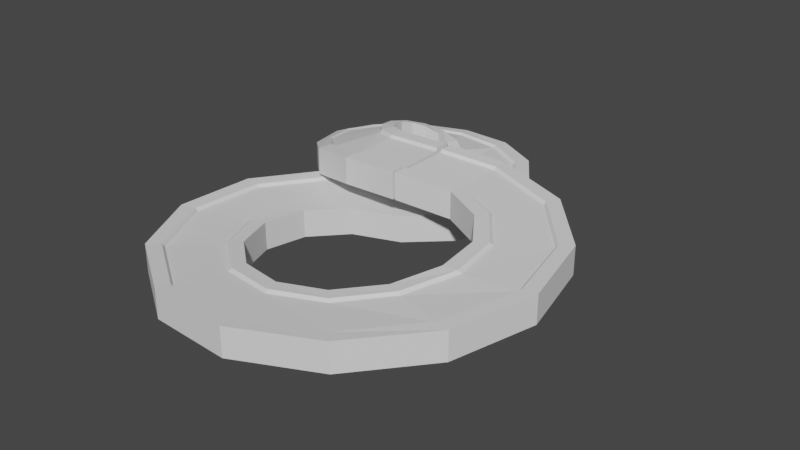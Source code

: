 # Source: untitled.blend  (saved by Blender 2.83.18; exported with 4.5.12 LTS)
import bpy
from mathutils import Matrix  # noqa: F401  (used for matrix-valued properties, if any)

bpy.ops.wm.read_factory_settings(use_empty=True)
scene = bpy.context.scene
scene.name = 'Scene'

# ---- collections
col_collection = bpy.data.collections.new('Collection'); scene.collection.children.link(col_collection)

# ---- world
world_world = bpy.data.worlds.new('World'); scene.world = world_world
world_world.use_nodes = True; world_world.node_tree.nodes.clear()
_N = world_world.node_tree.nodes; _L = world_world.node_tree.links
n0 = _N.new('ShaderNodeOutputWorld'); n0.name = 'World Output'; n0.location = (300, 300)
n1 = _N.new('ShaderNodeBackground'); n1.name = 'Background'; n1.location = (10, 300)
n1.inputs[0].default_value = (0.05088, 0.05088, 0.05088, 1.0)
_L.new(n1.outputs[0], n0.inputs[0])
n0.is_active_output = True
world_world.color = (0.05088, 0.05088, 0.05088)
world_world.use_sun_shadow = False
world_world.sun_shadow_jitter_overblur = 0.0

# ---- meshes
me_cube_001 = bpy.data.meshes.new('Cube.001')
me_cube_001.from_pydata([(2.0, -3.629, -0.6041), (2.0, -3.516, 0.2959), (2.0, -1.629, -0.6041), (2.0, -1.716, 0.2959), (4.0, -3.237, -0.8265), (4.0, -3.124, 0.07351), (4.0, -1.237, -0.8265), (4.0, -1.324, 0.07351), (2.0, -3.629, 0.3959), (2.0, -1.629, 0.3959), (4.0, -1.237, 0.1735), (4.0, -3.237, 0.1735), (2.0, -1.629, 0.3959), (2.0, -1.629, -0.6041), (4.0, -1.237, -0.8265), (4.0, -1.237, 0.1735), (2.0, -1.129, 0.3959), (2.0, -1.129, -0.6041), (4.0, -0.7366, -0.8265), (4.0, -0.7366, 0.1735), (4.0, -3.737, 0.1735), (4.0, -3.737, -0.8265), (2.0, -4.129, -0.6041), (2.0, -4.129, 0.3959), (5.722, -4.029, -0.9086), (5.774, -3.925, -0.01328), (6.639, -2.191, -0.9535), (6.599, -2.272, -0.05014), (6.639, -2.192, 0.04611), (5.722, -4.029, 0.09144), (6.639, -2.191, -0.9535), (6.639, -2.192, 0.04611), (6.868, -1.736, -0.9607), (6.868, -1.737, 0.03952), (5.493, -4.483, 0.09632), (5.493, -4.483, -0.9037), (6.839, -5.535, -0.9757), (6.931, -5.466, -0.07894), (8.469, -4.338, -0.9993), (8.398, -4.389, -0.09927), (8.469, -4.338, 0.0003672), (6.839, -5.535, 0.02428), (8.469, -4.338, -0.9993), (8.469, -4.338, 0.0003672), (8.876, -4.047, -1.0), (8.876, -4.047, 0.0), (6.432, -5.837, 0.02952), (6.432, -5.837, -0.9705), (7.101, -7.425, -0.9993), (7.213, -7.408, -0.09962), (9.081, -7.14, -1.0), (8.995, -7.152, -0.1), (9.081, -7.14, 0.0), (7.101, -7.425, 0.0006942), (9.081, -7.14, -1.0), (9.081, -7.14, 0.0), (9.576, -7.069, -1.0), (9.576, -7.069, 0.0), (6.606, -7.502, 0.00289), (6.606, -7.502, -0.9971), (6.451, -9.256, -1.107), (6.558, -9.293, -0.1927), (8.34, -9.912, -1.0), (8.258, -9.884, -0.1), (8.34, -9.912, 0.0), (6.451, -9.256, -0.1071), (8.34, -9.912, -1.0), (8.34, -9.912, 0.0), (8.813, -10.08, -1.0), (8.813, -10.08, 0.0), (5.979, -9.092, -0.1353), (5.979, -9.092, -1.135), (5.033, -10.59, -1.271), (5.111, -10.67, -0.357), (6.411, -12.04, -1.113), (6.351, -11.97, -0.2109), (6.411, -12.04, -0.0982), (5.033, -10.59, -0.2715), (6.411, -12.04, -1.113), (6.411, -12.04, -0.0982), (6.756, -12.4, -1.065), (6.756, -12.4, -0.05035), (4.688, -10.23, -0.2997), (4.688, -10.23, -1.3), (3.162, -11.12, -1.436), (3.194, -11.23, -0.5214), (3.723, -13.04, -1.277), (3.699, -12.96, -0.3752), (3.723, -13.04, -0.2625), (3.162, -11.12, -0.4358), (3.723, -13.04, -1.277), (3.723, -13.04, -0.2625), (3.863, -13.52, -1.229), (3.863, -13.52, -0.2147), (3.022, -10.64, -0.464), (3.022, -10.64, -1.464), (1.255, -10.74, -1.6), (1.234, -10.85, -0.6857), (0.8738, -12.7, -1.441), (0.8903, -12.61, -0.5396), (0.8738, -12.7, -0.4269), (1.255, -10.74, -0.6001), (0.8738, -12.7, -1.441), (0.8738, -12.7, -0.4269), (0.7784, -13.19, -1.394), (0.7784, -13.19, -0.379), (1.351, -10.24, -0.6283), (1.351, -10.24, -1.628), (-0.2631, -9.522, -1.764), (-0.3332, -9.61, -0.8497), (-1.502, -11.09, -1.606), (-1.448, -11.02, -0.7039), (-1.502, -11.09, -0.5912), (-0.2631, -9.522, -0.7638), (-1.502, -11.09, -1.606), (-1.502, -11.09, -0.5912), (-1.812, -11.48, -1.558), (-1.812, -11.48, -0.5434), (0.04663, -9.139, -0.7885), (0.04663, -9.137, -1.789), (-1.055, -7.778, -1.916), (-1.158, -7.825, -1.002), (-2.876, -8.571, -1.77), (-2.797, -8.535, -0.8682), (-2.876, -8.571, -0.7555), (-1.055, -7.783, -0.9146), (-2.876, -8.571, -1.77), (-2.876, -8.571, -0.7555), (-3.332, -8.778, -1.722), (-3.332, -8.778, -0.7077), (-0.6002, -7.598, -0.9348), (-0.6002, -7.591, -1.937), (-0.9453, -5.916, -2.052), (-1.058, -5.916, -1.135), (-2.943, -5.729, -1.931), (-2.856, -5.741, -1.036), (-2.943, -5.733, -0.9245), (-0.9453, -5.928, -1.047), (-2.943, -5.729, -1.931), (-2.943, -5.733, -0.9245), (-3.442, -5.689, -1.889), (-3.442, -5.692, -0.8827), (-0.4459, -5.976, -1.067), (-0.4459, -5.962, -2.072), (0.04285, -4.336, -2.187), (-0.05494, -4.296, -1.276), (-1.687, -3.238, -2.133), (-1.612, -3.299, -1.231), (-1.687, -3.251, -1.129), (0.04285, -4.358, -1.179), (-1.687, -3.238, -2.133), (-1.687, -3.251, -1.129), (-2.119, -2.961, -2.121), (-2.119, -2.972, -1.116), (0.4753, -4.625, -1.195), (0.4753, -4.6, -2.204), (1.689, -3.349, -2.355), (1.628, -3.285, -1.444), (0.6122, -1.637, -2.326), (0.659, -1.738, -1.431), (0.6122, -1.666, -1.316), (1.689, -3.383, -1.343), (0.6122, -1.637, -2.326), (0.6122, -1.666, -1.316), (0.343, -1.208, -2.298), (0.343, -1.235, -1.288), (1.958, -3.806, -1.342), (1.958, -3.772, -2.355), (2.925, -2.195, -2.364), (2.827, -2.172, -1.452), (1.192, -1.214, -2.345), (1.267, -1.29, -1.441), (1.192, -1.247, -1.333), (2.925, -2.226, -1.353), (1.192, -1.219, -2.233), (1.192, -1.249, -1.222), (0.7587, -0.958, -2.189), (0.7587, -0.9847, -1.179), (3.359, -2.465, -1.357), (3.359, -2.436, -2.368), (3.501, -0.6164, -2.367), (3.388, -0.6447, -1.455), (1.502, -0.5632, -2.279), (1.589, -0.5979, -1.389), (1.502, -0.5951, -1.267), (3.501, -0.6464, -1.356), (1.502, -0.5706, -2.105), (1.502, -0.5976, -1.096), (1.003, -0.5403, -2.047), (1.003, -0.564, -1.038), (4.0, -0.6426, -1.365), (4.0, -0.6151, -2.375), (3.285, 1.076, -2.378), (3.182, 0.9975, -1.467), (1.473, 0.1731, -2.177), (1.552, 0.1845, -1.299), (1.473, 0.1458, -1.167), (3.285, 1.049, -1.369), (1.473, 0.1648, -1.954), (1.473, 0.1439, -0.9465), (1.021, -0.04455, -1.883), (1.021, -0.0628, -0.8759), (3.738, 1.288, -1.379), (3.738, 1.312, -2.387), (2.327, 2.504, -2.396), (2.258, 2.388, -1.486), (1.111, 0.8295, -2.046), (1.164, 0.8811, -1.18), (1.111, 0.809, -1.038), (2.327, 2.483, -1.391), (1.111, 0.8218, -1.787), (1.111, 0.8082, -0.7824), (0.8075, 0.4164, -1.705), (0.8075, 0.4047, -0.7007), (2.631, 2.909, -1.401), (2.631, 2.927, -2.408), (0.8429, 3.334, -2.373), (0.8234, 3.202, -1.462), (0.4982, 1.254, -1.891), (0.5132, 1.33, -1.034), (0.4982, 1.24, -0.8862), (0.8429, 3.319, -1.383), (0.4982, 1.248, -1.61), (0.4982, 1.241, -0.6074), (0.412, 0.7362, -1.52), (0.412, 0.7306, -0.5183), (0.9291, 3.839, -1.423), (0.9291, 3.852, -2.425), (-0.8315, 3.375, -2.299), (-0.7973, 3.252, -1.386), (-0.2276, 1.35, -1.718), (-0.2538, 1.429, -0.8675), (-0.2276, 1.342, -0.7154), (-0.8315, 3.365, -1.321), (-0.2276, 1.345, -1.427), (-0.2276, 1.343, -0.4262), (-0.07658, 0.8409, -1.335), (-0.07658, 0.8405, -0.3344), (-0.9825, 3.866, -1.408), (-0.9825, 3.873, -2.396), (-2.318, 2.625, -2.174), (-2.238, 2.534, -1.227), (-0.9019, 1.095, -1.533), (-0.9634, 1.157, -0.6858), (-0.9019, 1.091, -0.5319), (-2.318, 2.619, -1.174), (-0.9019, 1.092, -1.244), (-0.9019, 1.092, -0.2442), (-0.5479, 0.7064, -1.154), (-0.5479, 0.7064, -0.154), (-2.672, 2.991, -1.309), (-2.672, 2.995, -2.309), (-3.281, 1.262, -1.937), (-3.173, 1.22, -0.9819), (-1.372, 0.5486, -1.336), (-1.455, 0.5796, -0.4448), (-1.372, 0.5486, -0.3357), (-3.281, 1.258, -0.9384), (-1.372, 0.5469, -1.069), (-1.372, 0.5469, -0.06886), (-0.8953, 0.3637, -0.9858), (-0.8953, 0.3637, 0.01422), (-3.758, 1.423, -1.113), (-3.758, 1.426, -2.112), (-3.502, -0.4024, -1.66), (-3.391, -0.3893, -0.7013), (-1.533, -0.1647, -1.066), (-1.618, -0.1739, -0.1752), (-1.533, -0.1647, -0.06645), (-3.502, -0.4044, -0.6622), (-1.533, -0.1651, -0.909), (-1.533, -0.1651, 0.09104), (-1.041, -0.1091, -0.8377), (-1.041, -0.1091, 0.1623), (-3.994, -0.4756, -0.8597), (-3.994, -0.4736, -1.858), (-2.932, -2.0, -1.367), (-2.842, -1.937, -0.4091), (-1.347, -0.8837, -0.8364), (-1.416, -0.9321, 0.05686), (-1.347, -0.8837, 0.1636), (-2.932, -2.001, -0.3688), (-1.347, -0.8837, -0.7728), (-1.347, -0.8837, 0.2272), (-0.9505, -0.6054, -0.7179), (-0.9505, -0.6054, 0.2821), (-3.328, -2.289, -0.5706), (-3.328, -2.287, -1.569), (-1.699, -3.214, -0.9056), (-1.652, -3.114, 0.01116), (-0.8565, -1.455, -0.6702), (-0.8931, -1.531, 0.226), (-0.8565, -1.455, 0.3298), (-1.699, -3.214, 0.1025), (-0.8565, -1.455, -0.6669), (-0.8565, -1.455, 0.3331), (-0.6457, -1.015, -0.6349), (-0.6457, -1.015, 0.3651), (-1.91, -3.653, 0.04315), (-1.91, -3.653, -0.9569), (-0.0827, -3.753, -0.5952), (-0.08778, -3.64, 0.3048), (-0.1726, -1.746, -0.5984), (-0.1687, -1.833, 0.3017), (-0.1726, -1.746, 0.4018), (-0.0827, -3.753, 0.4048), (-0.1726, -1.746, -0.5984), (-0.1726, -1.746, 0.4018), (-0.195, -1.249, -0.5975), (-0.195, -1.249, 0.4025), (-0.06022, -4.25, 0.4039), (-0.06022, -4.25, -0.5961), (1.915, -3.663, -0.5952), (1.825, -1.656, -0.5984), (1.829, -1.743, 0.3017), (1.91, -3.55, 0.3049), (1.915, -3.663, 0.4048), (1.825, -1.656, 0.4018), (1.825, -1.656, 0.4018), (1.825, -1.656, -0.5984), (1.803, -1.159, 0.4025), (1.803, -1.159, -0.5975), (1.938, -4.16, 0.404), (1.938, -4.16, -0.596)], [], [(9, 3, 7, 10), (11, 5, 1, 8), (2, 6, 4, 0), (7, 3, 1, 5), (14, 10, 28, 30), (6, 2, 13, 14), (18, 19, 33, 32), (9, 10, 15, 12), (2, 9, 12, 13), (6, 15, 31, 26), (17, 16, 19, 18), (13, 12, 16, 17), (12, 15, 19, 16), (14, 13, 17, 18), (21, 20, 23, 22), (11, 8, 23, 20), (8, 0, 22, 23), (0, 4, 21, 22), (20, 21, 35, 34), (12, 2, 0, 8, 1, 3, 9, 13), (28, 27, 39, 40), (33, 31, 43, 45), (30, 32, 44, 42), (27, 25, 37, 39), (10, 6, 26, 28), (10, 7, 27, 28), (4, 6, 26, 24), (5, 11, 29, 25), (14, 18, 32, 30), (7, 5, 25, 27), (6, 14, 30, 26), (11, 20, 34, 29), (19, 15, 31, 33), (15, 10, 28, 31), (21, 4, 24, 35), (47, 36, 48, 59), (41, 46, 58, 53), (37, 41, 53, 49), (46, 47, 59, 58), (34, 35, 47, 46), (25, 29, 41, 37), (29, 34, 46, 41), (35, 24, 36, 47), (26, 30, 42, 38), (28, 26, 38, 40), (26, 31, 43, 38), (31, 28, 40, 43), (24, 26, 38, 36), (30, 28, 40, 42), (32, 33, 45, 44), (48, 50, 62, 60), (55, 52, 64, 67), (50, 55, 67, 62), (52, 50, 62, 64), (38, 42, 54, 50), (40, 38, 50, 52), (38, 43, 55, 50), (43, 40, 52, 55), (36, 38, 50, 48), (42, 40, 52, 54), (44, 45, 57, 56), (39, 37, 49, 51), (42, 44, 56, 54), (45, 43, 55, 57), (40, 39, 51, 52), (70, 71, 83, 82), (64, 63, 75, 76), (69, 67, 79, 81), (66, 68, 80, 78), (54, 52, 64, 66), (56, 57, 69, 68), (51, 49, 61, 63), (54, 56, 68, 66), (57, 55, 67, 69), (52, 51, 63, 64), (58, 59, 71, 70), (49, 53, 65, 61), (53, 58, 70, 65), (59, 48, 60, 71), (50, 54, 66, 62), (74, 78, 90, 86), (83, 72, 84, 95), (77, 82, 94, 89), (73, 77, 89, 85), (61, 65, 77, 73), (65, 70, 82, 77), (71, 60, 72, 83), (62, 66, 78, 74), (64, 62, 74, 76), (62, 67, 79, 74), (67, 64, 76, 79), (60, 62, 74, 72), (66, 64, 76, 78), (68, 69, 81, 80), (63, 61, 73, 75), (90, 88, 100, 102), (84, 86, 98, 96), (91, 88, 100, 103), (86, 91, 103, 98), (76, 74, 86, 88), (74, 79, 91, 86), (79, 76, 88, 91), (72, 74, 86, 84), (78, 76, 88, 90), (80, 81, 93, 92), (75, 73, 85, 87), (78, 80, 92, 90), (81, 79, 91, 93), (76, 75, 87, 88), (82, 83, 95, 94), (97, 101, 113, 109), (106, 107, 119, 118), (100, 99, 111, 112), (105, 103, 115, 117), (92, 93, 105, 104), (87, 85, 97, 99), (90, 92, 104, 102), (93, 91, 103, 105), (88, 87, 99, 100), (94, 95, 107, 106), (85, 89, 101, 97), (89, 94, 106, 101), (95, 84, 96, 107), (86, 90, 102, 98), (88, 86, 98, 100), (112, 110, 122, 124), (110, 114, 126, 122), (119, 108, 120, 131), (113, 118, 130, 125), (101, 106, 118, 113), (107, 96, 108, 119), (98, 102, 114, 110), (100, 98, 110, 112), (98, 103, 115, 110), (103, 100, 112, 115), (96, 98, 110, 108), (102, 100, 112, 114), (104, 105, 117, 116), (99, 97, 109, 111), (102, 104, 116, 114), (128, 129, 141, 140), (126, 124, 136, 138), (120, 122, 134, 132), (127, 124, 136, 139), (110, 115, 127, 122), (115, 112, 124, 127), (108, 110, 122, 120), (114, 112, 124, 126), (116, 117, 129, 128), (111, 109, 121, 123), (114, 116, 128, 126), (117, 115, 127, 129), (112, 111, 123, 124), (118, 119, 131, 130), (109, 113, 125, 121), (133, 137, 149, 145), (142, 143, 155, 154), (136, 135, 147, 148), (141, 139, 151, 153), (123, 121, 133, 135), (126, 128, 140, 138), (129, 127, 139, 141), (124, 123, 135, 136), (130, 131, 143, 142), (121, 125, 137, 133), (125, 130, 142, 137), (131, 120, 132, 143), (122, 126, 138, 134), (124, 122, 134, 136), (122, 127, 139, 134), (146, 151, 163, 158), (148, 146, 158, 160), (146, 150, 162, 158), (155, 144, 156, 167), (137, 142, 154, 149), (143, 132, 144, 155), (134, 138, 150, 146), (136, 134, 146, 148), (134, 139, 151, 146), (139, 136, 148, 151), (132, 134, 146, 144), (138, 136, 148, 150), (140, 141, 153, 152), (135, 133, 145, 147), (138, 140, 152, 150), (156, 158, 170, 168), (165, 163, 175, 177), (160, 158, 162, 163), (160, 159, 171, 172), (151, 148, 160, 163), (144, 146, 158, 156), (150, 148, 160, 162), (152, 153, 165, 164), (147, 145, 157, 159), (150, 152, 164, 162), (153, 151, 163, 165), (148, 147, 159, 160), (154, 155, 167, 166), (145, 149, 161, 157), (149, 154, 166, 161), (177, 175, 187, 189), (171, 169, 181, 183), (179, 168, 180, 191), (158, 163, 175, 170), (157, 161, 173, 169), (166, 167, 179, 178), (159, 157, 169, 171), (164, 165, 177, 176), (162, 160, 172, 174), (161, 166, 178, 173), (162, 164, 176, 174), (167, 156, 168, 179), (180, 182, 194, 192), (185, 190, 202, 197), (184, 183, 195, 196), (170, 175, 187, 182), (178, 179, 191, 190), (176, 177, 189, 188), (174, 172, 184, 186), (172, 171, 183, 184), (173, 178, 190, 185), (168, 170, 182, 180), (174, 176, 188, 186), (169, 173, 185, 181), (197, 202, 214, 209), (196, 195, 207, 208), (198, 196, 208, 210), (186, 188, 200, 198), (181, 185, 197, 193), (191, 180, 192, 203), (183, 181, 193, 195), (189, 187, 199, 201), (182, 187, 199, 194), (190, 191, 203, 202), (188, 189, 201, 200), (186, 184, 196, 198), (208, 207, 219, 220), (210, 208, 220, 222), (212, 213, 225, 224), (192, 194, 206, 204), (198, 200, 212, 210), (193, 197, 209, 205), (203, 192, 204, 215), (195, 193, 205, 207), (201, 199, 211, 213), (194, 199, 211, 206), (202, 203, 215, 214), (200, 201, 213, 212), (220, 219, 231, 232), (222, 220, 232, 234), (224, 225, 237, 236), (209, 214, 226, 221), (204, 206, 218, 216), (210, 212, 224, 222), (205, 209, 221, 217), (215, 204, 216, 227), (207, 205, 217, 219), (213, 211, 223, 225), (206, 211, 223, 218), (214, 215, 227, 226), (234, 232, 244, 246), (236, 237, 249, 248), (238, 239, 251, 250), (221, 226, 238, 233), (216, 218, 230, 228), (222, 224, 236, 234), (217, 221, 233, 229), (227, 216, 228, 239), (219, 217, 229, 231), (225, 223, 235, 237), (218, 223, 235, 230), (226, 227, 239, 238), (246, 244, 256, 258), (248, 249, 261, 260), (250, 251, 263, 262), (232, 231, 243, 244), (233, 238, 250, 245), (228, 230, 242, 240), (234, 236, 248, 246), (229, 233, 245, 241), (239, 228, 240, 251), (231, 229, 241, 243), (237, 235, 247, 249), (230, 235, 247, 242), (260, 261, 273, 272), (262, 263, 275, 274), (254, 259, 271, 266), (244, 243, 255, 256), (245, 250, 262, 257), (240, 242, 254, 252), (246, 248, 260, 258), (241, 245, 257, 253), (251, 240, 252, 263), (243, 241, 253, 255), (249, 247, 259, 261), (242, 247, 259, 254), (272, 273, 285, 284), (274, 275, 287, 286), (266, 271, 283, 278), (258, 256, 268, 270), (256, 255, 267, 268), (257, 262, 274, 269), (252, 254, 266, 264), (258, 260, 272, 270), (253, 257, 269, 265), (263, 252, 264, 275), (255, 253, 265, 267), (261, 259, 271, 273), (284, 285, 297, 296), (286, 287, 299, 298), (278, 283, 295, 290), (270, 268, 280, 282), (268, 267, 279, 280), (269, 274, 286, 281), (264, 266, 278, 276), (270, 272, 284, 282), (265, 269, 281, 277), (275, 264, 276, 287), (267, 265, 277, 279), (273, 271, 283, 285), (298, 299, 311, 310), (290, 295, 307, 302), (297, 295, 307, 309), (282, 280, 292, 294), (280, 279, 291, 292), (281, 286, 298, 293), (276, 278, 290, 288), (282, 284, 296, 294), (277, 281, 293, 289), (287, 276, 288, 299), (279, 277, 289, 291), (285, 283, 295, 297), (302, 307, 318, 313), (309, 307, 318, 320), (303, 301, 315, 314), (296, 297, 309, 308), (294, 292, 304, 306), (292, 291, 303, 304), (293, 298, 310, 305), (288, 290, 302, 300), (294, 296, 308, 306), (289, 293, 305, 301), (299, 288, 300, 311), (291, 289, 301, 303), (312, 316, 322, 323), (318, 319, 321, 320), (316, 312, 313, 318, 319, 317, 314, 315), (310, 311, 323, 322), (308, 309, 320, 321), (306, 304, 317, 319), (304, 303, 314, 317), (305, 310, 322, 316), (300, 302, 313, 312), (306, 308, 321, 319), (301, 305, 316, 315), (311, 300, 312, 323)])
_uv = me_cube_001.uv_layers.new(name='UVMap')
_uv.uv.foreach_set('vector', [0.5, 0.25, 0.625, 0.25, 0.625, 0.5, 0.5, 0.5, 0.5, 0.75, 0.625, 0.75, 0.625, 1.0, 0.5, 1.0, 0.125, 0.5, 0.375, 0.5, 0.375, 0.75, 0.125, 0.75, 0.625, 0.5, 0.875, 0.5, 0.875, 0.75, 0.625, 0.75, 0.0, 0.0, 0.0, 0.0, 0.0, 0.0, 0.0, 0.0, 0.375, 0.5, 0.125, 0.5, 0.125, 0.5, 0.375, 0.5, 0.375, 0.5, 0.5, 0.5, 0.5, 0.5, 0.375, 0.5, 0.5, 0.25, 0.5, 0.5, 0.5, 0.5, 0.5, 0.25, 0.375, 0.25, 0.5, 0.25, 0.5, 0.25, 0.375, 0.25, 0.0, 0.0, 0.0, 0.0, 0.0, 0.0, 0.0, 0.0, 0.375, 0.25, 0.5, 0.25, 0.5, 0.5, 0.375, 0.5, 0.375, 0.25, 0.5, 0.25, 0.5, 0.25, 0.375, 0.25, 0.5, 0.25, 0.5, 0.5, 0.5, 0.5, 0.5, 0.25, 0.375, 0.5, 0.125, 0.5, 0.125, 0.5, 0.375, 0.5, 0.375, 0.75, 0.5, 0.75, 0.5, 1.0, 0.375, 1.0, 0.5, 0.75, 0.5, 1.0, 0.5, 1.0, 0.5, 0.75, 0.5, 0.0, 0.375, 0.0, 0.375, 0.0, 0.5, 0.0, 0.125, 0.75, 0.375, 0.75, 0.375, 0.75, 0.125, 0.75, 0.5, 0.75, 0.375, 0.75, 0.375, 0.75, 0.5, 0.75, 0.0, 0.0, 0.0, 0.0, 0.0, 0.0, 0.0, 0.0, 0.0, 0.0, 0.0, 0.0, 0.0, 0.0, 0.0, 0.0, 0.5, 0.5, 0.625, 0.5, 0.625, 0.5, 0.5, 0.5, 0.5, 0.5, 0.5, 0.5, 0.5, 0.5, 0.5, 0.5, 0.375, 0.5, 0.375, 0.5, 0.375, 0.5, 0.375, 0.5, 0.625, 0.5, 0.625, 0.75, 0.625, 0.75, 0.625, 0.5, 0.0, 0.0, 0.0, 0.0, 0.0, 0.0, 0.0, 0.0, 0.5, 0.5, 0.625, 0.5, 0.625, 0.5, 0.5, 0.5, 0.375, 0.75, 0.375, 0.5, 0.375, 0.5, 0.375, 0.75, 0.625, 0.75, 0.5, 0.75, 0.5, 0.75, 0.625, 0.75, 0.375, 0.5, 0.375, 0.5, 0.375, 0.5, 0.375, 0.5, 0.625, 0.5, 0.625, 0.75, 0.625, 0.75, 0.625, 0.5, 0.375, 0.5, 0.375, 0.5, 0.375, 0.5, 0.375, 0.5, 0.5, 0.75, 0.5, 0.75, 0.5, 0.75, 0.5, 0.75, 0.5, 0.5, 0.5, 0.5, 0.5, 0.5, 0.5, 0.5, 0.5, 0.5, 0.5, 0.5, 0.5, 0.5, 0.5, 0.5, 0.375, 0.75, 0.375, 0.75, 0.375, 0.75, 0.375, 0.75, 0.375, 0.75, 0.375, 0.75, 0.375, 0.75, 0.375, 0.75, 0.5, 0.75, 0.5, 0.75, 0.5, 0.75, 0.5, 0.75, 0.625, 0.75, 0.5, 0.75, 0.5, 0.75, 0.625, 0.75, 0.5, 0.75, 0.375, 0.75, 0.375, 0.75, 0.5, 0.75, 0.5, 0.75, 0.375, 0.75, 0.375, 0.75, 0.5, 0.75, 0.625, 0.75, 0.5, 0.75, 0.5, 0.75, 0.625, 0.75, 0.5, 0.75, 0.5, 0.75, 0.5, 0.75, 0.5, 0.75, 0.375, 0.75, 0.375, 0.75, 0.375, 0.75, 0.375, 0.75, 0.375, 0.5, 0.375, 0.5, 0.375, 0.5, 0.375, 0.5, 0.0, 0.0, 0.0, 0.0, 0.0, 0.0, 0.0, 0.0, 0.0, 0.0, 0.0, 0.0, 0.0, 0.0, 0.0, 0.0, 0.5, 0.5, 0.5, 0.5, 0.5, 0.5, 0.5, 0.5, 0.375, 0.75, 0.375, 0.5, 0.375, 0.5, 0.375, 0.75, 0.0, 0.0, 0.0, 0.0, 0.0, 0.0, 0.0, 0.0, 0.375, 0.5, 0.5, 0.5, 0.5, 0.5, 0.375, 0.5, 0.375, 0.75, 0.375, 0.5, 0.375, 0.5, 0.375, 0.75, 0.5, 0.5, 0.5, 0.5, 0.5, 0.5, 0.5, 0.5, 0.0, 0.0, 0.0, 0.0, 0.0, 0.0, 0.0, 0.0, 0.0, 0.0, 0.0, 0.0, 0.0, 0.0, 0.0, 0.0, 0.375, 0.5, 0.375, 0.5, 0.375, 0.5, 0.375, 0.5, 0.0, 0.0, 0.0, 0.0, 0.0, 0.0, 0.0, 0.0, 0.0, 0.0, 0.0, 0.0, 0.0, 0.0, 0.0, 0.0, 0.5, 0.5, 0.5, 0.5, 0.5, 0.5, 0.5, 0.5, 0.375, 0.75, 0.375, 0.5, 0.375, 0.5, 0.375, 0.75, 0.0, 0.0, 0.0, 0.0, 0.0, 0.0, 0.0, 0.0, 0.375, 0.5, 0.5, 0.5, 0.5, 0.5, 0.375, 0.5, 0.625, 0.5, 0.625, 0.75, 0.625, 0.75, 0.625, 0.5, 0.375, 0.5, 0.375, 0.5, 0.375, 0.5, 0.375, 0.5, 0.5, 0.5, 0.5, 0.5, 0.5, 0.5, 0.5, 0.5, 0.5, 0.5, 0.625, 0.5, 0.625, 0.5, 0.5, 0.5, 0.5, 0.75, 0.375, 0.75, 0.375, 0.75, 0.5, 0.75, 0.5, 0.5, 0.625, 0.5, 0.625, 0.5, 0.5, 0.5, 0.5, 0.5, 0.5, 0.5, 0.5, 0.5, 0.5, 0.5, 0.375, 0.5, 0.375, 0.5, 0.375, 0.5, 0.375, 0.5, 0.0, 0.0, 0.0, 0.0, 0.0, 0.0, 0.0, 0.0, 0.375, 0.5, 0.5, 0.5, 0.5, 0.5, 0.375, 0.5, 0.625, 0.5, 0.625, 0.75, 0.625, 0.75, 0.625, 0.5, 0.375, 0.5, 0.375, 0.5, 0.375, 0.5, 0.375, 0.5, 0.5, 0.5, 0.5, 0.5, 0.5, 0.5, 0.5, 0.5, 0.5, 0.5, 0.625, 0.5, 0.625, 0.5, 0.5, 0.5, 0.5, 0.75, 0.375, 0.75, 0.375, 0.75, 0.5, 0.75, 0.625, 0.75, 0.5, 0.75, 0.5, 0.75, 0.625, 0.75, 0.5, 0.75, 0.5, 0.75, 0.5, 0.75, 0.5, 0.75, 0.375, 0.75, 0.375, 0.75, 0.375, 0.75, 0.375, 0.75, 0.375, 0.5, 0.375, 0.5, 0.375, 0.5, 0.375, 0.5, 0.375, 0.5, 0.375, 0.5, 0.375, 0.5, 0.375, 0.5, 0.375, 0.75, 0.375, 0.75, 0.375, 0.75, 0.375, 0.75, 0.5, 0.75, 0.5, 0.75, 0.5, 0.75, 0.5, 0.75, 0.625, 0.75, 0.5, 0.75, 0.5, 0.75, 0.625, 0.75, 0.625, 0.75, 0.5, 0.75, 0.5, 0.75, 0.625, 0.75, 0.5, 0.75, 0.5, 0.75, 0.5, 0.75, 0.5, 0.75, 0.375, 0.75, 0.375, 0.75, 0.375, 0.75, 0.375, 0.75, 0.375, 0.5, 0.375, 0.5, 0.375, 0.5, 0.375, 0.5, 0.0, 0.0, 0.0, 0.0, 0.0, 0.0, 0.0, 0.0, 0.0, 0.0, 0.0, 0.0, 0.0, 0.0, 0.0, 0.0, 0.5, 0.5, 0.5, 0.5, 0.5, 0.5, 0.5, 0.5, 0.375, 0.75, 0.375, 0.5, 0.375, 0.5, 0.375, 0.75, 0.0, 0.0, 0.0, 0.0, 0.0, 0.0, 0.0, 0.0, 0.375, 0.5, 0.5, 0.5, 0.5, 0.5, 0.375, 0.5, 0.625, 0.5, 0.625, 0.75, 0.625, 0.75, 0.625, 0.5, 0.0, 0.0, 0.0, 0.0, 0.0, 0.0, 0.0, 0.0, 0.375, 0.75, 0.375, 0.5, 0.375, 0.5, 0.375, 0.75, 0.5, 0.5, 0.5, 0.5, 0.5, 0.5, 0.5, 0.5, 0.0, 0.0, 0.0, 0.0, 0.0, 0.0, 0.0, 0.0, 0.0, 0.0, 0.0, 0.0, 0.0, 0.0, 0.0, 0.0, 0.0, 0.0, 0.0, 0.0, 0.0, 0.0, 0.0, 0.0, 0.5, 0.5, 0.5, 0.5, 0.5, 0.5, 0.5, 0.5, 0.375, 0.75, 0.375, 0.5, 0.375, 0.5, 0.375, 0.75, 0.0, 0.0, 0.0, 0.0, 0.0, 0.0, 0.0, 0.0, 0.375, 0.5, 0.5, 0.5, 0.5, 0.5, 0.375, 0.5, 0.625, 0.5, 0.625, 0.75, 0.625, 0.75, 0.625, 0.5, 0.375, 0.5, 0.375, 0.5, 0.375, 0.5, 0.375, 0.5, 0.5, 0.5, 0.5, 0.5, 0.5, 0.5, 0.5, 0.5, 0.5, 0.5, 0.625, 0.5, 0.625, 0.5, 0.5, 0.5, 0.5, 0.75, 0.375, 0.75, 0.375, 0.75, 0.5, 0.75, 0.625, 0.75, 0.5, 0.75, 0.5, 0.75, 0.625, 0.75, 0.5, 0.75, 0.375, 0.75, 0.375, 0.75, 0.5, 0.75, 0.5, 0.5, 0.625, 0.5, 0.625, 0.5, 0.5, 0.5, 0.5, 0.5, 0.5, 0.5, 0.5, 0.5, 0.5, 0.5, 0.375, 0.5, 0.5, 0.5, 0.5, 0.5, 0.375, 0.5, 0.625, 0.5, 0.625, 0.75, 0.625, 0.75, 0.625, 0.5, 0.375, 0.5, 0.375, 0.5, 0.375, 0.5, 0.375, 0.5, 0.5, 0.5, 0.5, 0.5, 0.5, 0.5, 0.5, 0.5, 0.5, 0.5, 0.625, 0.5, 0.625, 0.5, 0.5, 0.5, 0.5, 0.75, 0.375, 0.75, 0.375, 0.75, 0.5, 0.75, 0.625, 0.75, 0.5, 0.75, 0.5, 0.75, 0.625, 0.75, 0.5, 0.75, 0.5, 0.75, 0.5, 0.75, 0.5, 0.75, 0.375, 0.75, 0.375, 0.75, 0.375, 0.75, 0.375, 0.75, 0.375, 0.5, 0.375, 0.5, 0.375, 0.5, 0.375, 0.5, 0.0, 0.0, 0.0, 0.0, 0.0, 0.0, 0.0, 0.0, 0.0, 0.0, 0.0, 0.0, 0.0, 0.0, 0.0, 0.0, 0.375, 0.5, 0.375, 0.5, 0.375, 0.5, 0.375, 0.5, 0.375, 0.75, 0.375, 0.75, 0.375, 0.75, 0.375, 0.75, 0.5, 0.75, 0.5, 0.75, 0.5, 0.75, 0.5, 0.75, 0.5, 0.75, 0.5, 0.75, 0.5, 0.75, 0.5, 0.75, 0.375, 0.75, 0.375, 0.75, 0.375, 0.75, 0.375, 0.75, 0.375, 0.5, 0.375, 0.5, 0.375, 0.5, 0.375, 0.5, 0.0, 0.0, 0.0, 0.0, 0.0, 0.0, 0.0, 0.0, 0.0, 0.0, 0.0, 0.0, 0.0, 0.0, 0.0, 0.0, 0.5, 0.5, 0.5, 0.5, 0.5, 0.5, 0.5, 0.5, 0.375, 0.75, 0.375, 0.5, 0.375, 0.5, 0.375, 0.75, 0.0, 0.0, 0.0, 0.0, 0.0, 0.0, 0.0, 0.0, 0.375, 0.5, 0.5, 0.5, 0.5, 0.5, 0.375, 0.5, 0.625, 0.5, 0.625, 0.75, 0.625, 0.75, 0.625, 0.5, 0.375, 0.5, 0.375, 0.5, 0.375, 0.5, 0.375, 0.5, 0.375, 0.5, 0.5, 0.5, 0.5, 0.5, 0.375, 0.5, 0.0, 0.0, 0.0, 0.0, 0.0, 0.0, 0.0, 0.0, 0.375, 0.75, 0.375, 0.5, 0.375, 0.5, 0.375, 0.75, 0.5, 0.5, 0.5, 0.5, 0.5, 0.5, 0.5, 0.5, 0.0, 0.0, 0.0, 0.0, 0.0, 0.0, 0.0, 0.0, 0.5, 0.5, 0.5, 0.5, 0.5, 0.5, 0.5, 0.5, 0.375, 0.75, 0.375, 0.5, 0.375, 0.5, 0.375, 0.75, 0.0, 0.0, 0.0, 0.0, 0.0, 0.0, 0.0, 0.0, 0.375, 0.5, 0.5, 0.5, 0.5, 0.5, 0.375, 0.5, 0.625, 0.5, 0.625, 0.75, 0.625, 0.75, 0.625, 0.5, 0.375, 0.5, 0.375, 0.5, 0.375, 0.5, 0.375, 0.5, 0.5, 0.5, 0.5, 0.5, 0.5, 0.5, 0.5, 0.5, 0.5, 0.5, 0.625, 0.5, 0.625, 0.5, 0.5, 0.5, 0.5, 0.75, 0.375, 0.75, 0.375, 0.75, 0.5, 0.75, 0.625, 0.75, 0.5, 0.75, 0.5, 0.75, 0.625, 0.75, 0.625, 0.75, 0.5, 0.75, 0.5, 0.75, 0.625, 0.75, 0.5, 0.75, 0.375, 0.75, 0.375, 0.75, 0.5, 0.75, 0.5, 0.5, 0.625, 0.5, 0.625, 0.5, 0.5, 0.5, 0.5, 0.5, 0.5, 0.5, 0.5, 0.5, 0.5, 0.5, 0.625, 0.5, 0.625, 0.75, 0.625, 0.75, 0.625, 0.5, 0.375, 0.5, 0.375, 0.5, 0.375, 0.5, 0.375, 0.5, 0.5, 0.5, 0.5, 0.5, 0.5, 0.5, 0.5, 0.5, 0.5, 0.5, 0.625, 0.5, 0.625, 0.5, 0.5, 0.5, 0.5, 0.75, 0.375, 0.75, 0.375, 0.75, 0.5, 0.75, 0.625, 0.75, 0.5, 0.75, 0.5, 0.75, 0.625, 0.75, 0.5, 0.75, 0.5, 0.75, 0.5, 0.75, 0.5, 0.75, 0.375, 0.75, 0.375, 0.75, 0.375, 0.75, 0.375, 0.75, 0.375, 0.5, 0.375, 0.5, 0.375, 0.5, 0.375, 0.5, 0.0, 0.0, 0.0, 0.0, 0.0, 0.0, 0.0, 0.0, 0.0, 0.0, 0.0, 0.0, 0.0, 0.0, 0.0, 0.0, 0.0, 0.0, 0.0, 0.0, 0.0, 0.0, 0.0, 0.0, 0.0, 0.0, 0.0, 0.0, 0.0, 0.0, 0.0, 0.0, 0.375, 0.5, 0.375, 0.5, 0.375, 0.5, 0.375, 0.5, 0.375, 0.75, 0.375, 0.75, 0.375, 0.75, 0.375, 0.75, 0.5, 0.75, 0.5, 0.75, 0.5, 0.75, 0.5, 0.75, 0.375, 0.75, 0.375, 0.75, 0.375, 0.75, 0.375, 0.75, 0.375, 0.5, 0.375, 0.5, 0.375, 0.5, 0.375, 0.5, 0.0, 0.0, 0.0, 0.0, 0.0, 0.0, 0.0, 0.0, 0.0, 0.0, 0.0, 0.0, 0.0, 0.0, 0.0, 0.0, 0.5, 0.5, 0.5, 0.5, 0.5, 0.5, 0.5, 0.5, 0.375, 0.75, 0.375, 0.5, 0.375, 0.5, 0.375, 0.75, 0.0, 0.0, 0.0, 0.0, 0.0, 0.0, 0.0, 0.0, 0.375, 0.5, 0.5, 0.5, 0.5, 0.5, 0.375, 0.5, 0.625, 0.5, 0.625, 0.75, 0.625, 0.75, 0.625, 0.5, 0.375, 0.5, 0.375, 0.5, 0.375, 0.5, 0.375, 0.5, 0.375, 0.75, 0.375, 0.5, 0.375, 0.5, 0.375, 0.75, 0.5, 0.5, 0.5, 0.5, 0.5, 0.5, 0.5, 0.5, 0.5, 0.5, 0.375, 0.5, 0.375, 0.5, 0.5, 0.5, 0.5, 0.5, 0.625, 0.5, 0.625, 0.5, 0.5, 0.5, 0.5, 0.5, 0.5, 0.5, 0.5, 0.5, 0.5, 0.5, 0.375, 0.75, 0.375, 0.5, 0.375, 0.5, 0.375, 0.75, 0.0, 0.0, 0.0, 0.0, 0.0, 0.0, 0.0, 0.0, 0.375, 0.5, 0.5, 0.5, 0.5, 0.5, 0.375, 0.5, 0.625, 0.5, 0.625, 0.75, 0.625, 0.75, 0.625, 0.5, 0.375, 0.5, 0.375, 0.5, 0.375, 0.5, 0.375, 0.5, 0.5, 0.5, 0.5, 0.5, 0.5, 0.5, 0.5, 0.5, 0.5, 0.5, 0.625, 0.5, 0.625, 0.5, 0.5, 0.5, 0.5, 0.75, 0.375, 0.75, 0.375, 0.75, 0.5, 0.75, 0.625, 0.75, 0.5, 0.75, 0.5, 0.75, 0.625, 0.75, 0.5, 0.75, 0.5, 0.75, 0.5, 0.75, 0.5, 0.75, 0.5, 0.5, 0.5, 0.5, 0.5, 0.5, 0.5, 0.5, 0.625, 0.5, 0.625, 0.75, 0.625, 0.75, 0.625, 0.5, 0.375, 0.75, 0.375, 0.75, 0.375, 0.75, 0.375, 0.75, 0.0, 0.0, 0.0, 0.0, 0.0, 0.0, 0.0, 0.0, 0.625, 0.75, 0.5, 0.75, 0.5, 0.75, 0.625, 0.75, 0.5, 0.75, 0.375, 0.75, 0.375, 0.75, 0.5, 0.75, 0.625, 0.5, 0.625, 0.75, 0.625, 0.75, 0.625, 0.5, 0.375, 0.5, 0.5, 0.5, 0.5, 0.5, 0.375, 0.5, 0.0, 0.0, 0.0, 0.0, 0.0, 0.0, 0.0, 0.0, 0.5, 0.75, 0.5, 0.75, 0.5, 0.75, 0.5, 0.75, 0.375, 0.5, 0.375, 0.5, 0.375, 0.5, 0.375, 0.5, 0.375, 0.75, 0.375, 0.75, 0.375, 0.75, 0.375, 0.75, 0.375, 0.75, 0.375, 0.5, 0.375, 0.5, 0.375, 0.75, 0.5, 0.75, 0.5, 0.75, 0.5, 0.75, 0.5, 0.75, 0.5, 0.5, 0.625, 0.5, 0.625, 0.5, 0.5, 0.5, 0.0, 0.0, 0.0, 0.0, 0.0, 0.0, 0.0, 0.0, 0.5, 0.75, 0.375, 0.75, 0.375, 0.75, 0.5, 0.75, 0.375, 0.5, 0.5, 0.5, 0.5, 0.5, 0.375, 0.5, 0.0, 0.0, 0.0, 0.0, 0.0, 0.0, 0.0, 0.0, 0.5, 0.5, 0.625, 0.5, 0.625, 0.5, 0.5, 0.5, 0.5, 0.75, 0.5, 0.75, 0.5, 0.75, 0.5, 0.75, 0.375, 0.75, 0.375, 0.5, 0.375, 0.5, 0.375, 0.75, 0.375, 0.5, 0.375, 0.5, 0.375, 0.5, 0.375, 0.5, 0.625, 0.75, 0.5, 0.75, 0.5, 0.75, 0.625, 0.75, 0.5, 0.75, 0.5, 0.75, 0.5, 0.75, 0.5, 0.75, 0.5, 0.5, 0.625, 0.5, 0.625, 0.5, 0.5, 0.5, 0.0, 0.0, 0.0, 0.0, 0.0, 0.0, 0.0, 0.0, 0.375, 0.5, 0.375, 0.5, 0.375, 0.5, 0.375, 0.5, 0.625, 0.75, 0.5, 0.75, 0.5, 0.75, 0.625, 0.75, 0.375, 0.75, 0.375, 0.75, 0.375, 0.75, 0.375, 0.75, 0.625, 0.5, 0.625, 0.75, 0.625, 0.75, 0.625, 0.5, 0.5, 0.5, 0.5, 0.5, 0.5, 0.5, 0.5, 0.5, 0.0, 0.0, 0.0, 0.0, 0.0, 0.0, 0.0, 0.0, 0.5, 0.75, 0.375, 0.75, 0.375, 0.75, 0.5, 0.75, 0.375, 0.5, 0.5, 0.5, 0.5, 0.5, 0.375, 0.5, 0.0, 0.0, 0.0, 0.0, 0.0, 0.0, 0.0, 0.0, 0.5, 0.5, 0.625, 0.5, 0.625, 0.5, 0.5, 0.5, 0.0, 0.0, 0.0, 0.0, 0.0, 0.0, 0.0, 0.0, 0.375, 0.5, 0.5, 0.5, 0.5, 0.5, 0.375, 0.5, 0.375, 0.75, 0.375, 0.5, 0.375, 0.5, 0.375, 0.75, 0.375, 0.5, 0.375, 0.5, 0.375, 0.5, 0.375, 0.5, 0.625, 0.75, 0.5, 0.75, 0.5, 0.75, 0.625, 0.75, 0.375, 0.75, 0.375, 0.75, 0.375, 0.75, 0.375, 0.75, 0.625, 0.5, 0.625, 0.75, 0.625, 0.75, 0.625, 0.5, 0.5, 0.5, 0.5, 0.5, 0.5, 0.5, 0.5, 0.5, 0.0, 0.0, 0.0, 0.0, 0.0, 0.0, 0.0, 0.0, 0.5, 0.75, 0.375, 0.75, 0.375, 0.75, 0.5, 0.75, 0.375, 0.5, 0.5, 0.5, 0.5, 0.5, 0.375, 0.5, 0.5, 0.5, 0.625, 0.5, 0.625, 0.5, 0.5, 0.5, 0.0, 0.0, 0.0, 0.0, 0.0, 0.0, 0.0, 0.0, 0.375, 0.5, 0.5, 0.5, 0.5, 0.5, 0.375, 0.5, 0.5, 0.75, 0.5, 0.75, 0.5, 0.75, 0.5, 0.75, 0.375, 0.75, 0.375, 0.5, 0.375, 0.5, 0.375, 0.75, 0.375, 0.5, 0.375, 0.5, 0.375, 0.5, 0.375, 0.5, 0.625, 0.75, 0.5, 0.75, 0.5, 0.75, 0.625, 0.75, 0.375, 0.75, 0.375, 0.75, 0.375, 0.75, 0.375, 0.75, 0.625, 0.5, 0.625, 0.75, 0.625, 0.75, 0.625, 0.5, 0.5, 0.5, 0.5, 0.5, 0.5, 0.5, 0.5, 0.5, 0.0, 0.0, 0.0, 0.0, 0.0, 0.0, 0.0, 0.0, 0.5, 0.75, 0.375, 0.75, 0.375, 0.75, 0.5, 0.75, 0.0, 0.0, 0.0, 0.0, 0.0, 0.0, 0.0, 0.0, 0.375, 0.5, 0.5, 0.5, 0.5, 0.5, 0.375, 0.5, 0.5, 0.75, 0.375, 0.75, 0.375, 0.75, 0.5, 0.75, 0.5, 0.75, 0.5, 0.75, 0.5, 0.75, 0.5, 0.75, 0.375, 0.75, 0.375, 0.5, 0.375, 0.5, 0.375, 0.75, 0.375, 0.5, 0.375, 0.5, 0.375, 0.5, 0.375, 0.5, 0.625, 0.75, 0.5, 0.75, 0.5, 0.75, 0.625, 0.75, 0.375, 0.75, 0.375, 0.75, 0.375, 0.75, 0.375, 0.75, 0.625, 0.5, 0.625, 0.75, 0.625, 0.75, 0.625, 0.5, 0.5, 0.5, 0.5, 0.5, 0.5, 0.5, 0.5, 0.5, 0.0, 0.0, 0.0, 0.0, 0.0, 0.0, 0.0, 0.0, 0.5, 0.75, 0.375, 0.75, 0.375, 0.75, 0.5, 0.75, 0.0, 0.0, 0.0, 0.0, 0.0, 0.0, 0.0, 0.0, 0.375, 0.5, 0.5, 0.5, 0.5, 0.5, 0.375, 0.5, 0.5, 0.75, 0.375, 0.75, 0.375, 0.75, 0.5, 0.75, 0.5, 0.5, 0.625, 0.5, 0.625, 0.5, 0.5, 0.5, 0.5, 0.75, 0.5, 0.75, 0.5, 0.75, 0.5, 0.75, 0.375, 0.75, 0.375, 0.5, 0.375, 0.5, 0.375, 0.75, 0.375, 0.5, 0.375, 0.5, 0.375, 0.5, 0.375, 0.5, 0.625, 0.75, 0.5, 0.75, 0.5, 0.75, 0.625, 0.75, 0.375, 0.75, 0.375, 0.75, 0.375, 0.75, 0.375, 0.75, 0.625, 0.5, 0.625, 0.75, 0.625, 0.75, 0.625, 0.5, 0.5, 0.5, 0.5, 0.5, 0.5, 0.5, 0.5, 0.5, 0.0, 0.0, 0.0, 0.0, 0.0, 0.0, 0.0, 0.0, 0.375, 0.5, 0.5, 0.5, 0.5, 0.5, 0.375, 0.5, 0.5, 0.75, 0.375, 0.75, 0.375, 0.75, 0.5, 0.75, 0.0, 0.0, 0.0, 0.0, 0.0, 0.0, 0.0, 0.0, 0.5, 0.5, 0.625, 0.5, 0.625, 0.5, 0.5, 0.5, 0.5, 0.75, 0.5, 0.75, 0.5, 0.75, 0.5, 0.75, 0.375, 0.75, 0.375, 0.5, 0.375, 0.5, 0.375, 0.75, 0.375, 0.5, 0.375, 0.5, 0.375, 0.5, 0.375, 0.5, 0.625, 0.75, 0.5, 0.75, 0.5, 0.75, 0.625, 0.75, 0.375, 0.75, 0.375, 0.75, 0.375, 0.75, 0.375, 0.75, 0.625, 0.5, 0.625, 0.75, 0.625, 0.75, 0.625, 0.5, 0.5, 0.5, 0.5, 0.5, 0.5, 0.5, 0.5, 0.5, 0.0, 0.0, 0.0, 0.0, 0.0, 0.0, 0.0, 0.0, 0.375, 0.5, 0.5, 0.5, 0.5, 0.5, 0.375, 0.5, 0.5, 0.75, 0.375, 0.75, 0.375, 0.75, 0.5, 0.75, 0.0, 0.0, 0.0, 0.0, 0.0, 0.0, 0.0, 0.0, 0.0, 0.0, 0.0, 0.0, 0.0, 0.0, 0.0, 0.0, 0.5, 0.5, 0.625, 0.5, 0.625, 0.5, 0.5, 0.5, 0.5, 0.75, 0.5, 0.75, 0.5, 0.75, 0.5, 0.75, 0.375, 0.75, 0.375, 0.5, 0.375, 0.5, 0.375, 0.75, 0.375, 0.5, 0.375, 0.5, 0.375, 0.5, 0.375, 0.5, 0.625, 0.75, 0.5, 0.75, 0.5, 0.75, 0.625, 0.75, 0.375, 0.75, 0.375, 0.75, 0.375, 0.75, 0.375, 0.75, 0.625, 0.5, 0.625, 0.75, 0.625, 0.75, 0.625, 0.5, 0.5, 0.5, 0.5, 0.5, 0.5, 0.5, 0.5, 0.5, 0.375, 0.5, 0.5, 0.5, 0.5, 0.5, 0.375, 0.5, 0.5, 0.75, 0.375, 0.75, 0.375, 0.75, 0.5, 0.75, 0.0, 0.0, 0.0, 0.0, 0.0, 0.0, 0.0, 0.0, 0.0, 0.0, 0.0, 0.0, 0.0, 0.0, 0.0, 0.0, 0.5, 0.5, 0.625, 0.5, 0.625, 0.5, 0.5, 0.5, 0.5, 0.75, 0.5, 0.75, 0.5, 0.75, 0.5, 0.75, 0.375, 0.75, 0.375, 0.5, 0.375, 0.5, 0.375, 0.75, 0.375, 0.5, 0.375, 0.5, 0.375, 0.5, 0.375, 0.5, 0.625, 0.75, 0.5, 0.75, 0.5, 0.75, 0.625, 0.75, 0.375, 0.75, 0.375, 0.75, 0.375, 0.75, 0.375, 0.75, 0.625, 0.5, 0.625, 0.75, 0.625, 0.75, 0.625, 0.5, 0.5, 0.5, 0.5, 0.5, 0.5, 0.5, 0.5, 0.5, 0.5, 0.75, 0.375, 0.75, 0.375, 0.75, 0.5, 0.75, 0.0, 0.0, 0.0, 0.0, 0.0, 0.0, 0.0, 0.0, 0.5, 0.5, 0.5, 0.5, 0.5, 0.5, 0.5, 0.5, 0.0, 0.0, 0.0, 0.0, 0.0, 0.0, 0.0, 0.0, 0.5, 0.5, 0.625, 0.5, 0.625, 0.5, 0.5, 0.5, 0.5, 0.75, 0.5, 0.75, 0.5, 0.75, 0.5, 0.75, 0.375, 0.75, 0.375, 0.5, 0.375, 0.5, 0.375, 0.75, 0.375, 0.5, 0.375, 0.5, 0.375, 0.5, 0.375, 0.5, 0.625, 0.75, 0.5, 0.75, 0.5, 0.75, 0.625, 0.75, 0.375, 0.75, 0.375, 0.75, 0.375, 0.75, 0.375, 0.75, 0.625, 0.5, 0.625, 0.75, 0.625, 0.75, 0.625, 0.5, 0.5, 0.5, 0.5, 0.5, 0.5, 0.5, 0.5, 0.5, 0.0, 0.0, 0.0, 0.0, 0.0, 0.0, 0.0, 0.0, 0.5, 0.5, 0.5, 0.5, 0.5, 0.5, 0.5, 0.5, 0.625, 0.5, 0.625, 0.75, 0.625, 0.75, 0.625, 0.5, 0.375, 0.5, 0.5, 0.5, 0.5, 0.5, 0.375, 0.5, 0.0, 0.0, 0.0, 0.0, 0.0, 0.0, 0.0, 0.0, 0.5, 0.5, 0.625, 0.5, 0.625, 0.5, 0.5, 0.5, 0.5, 0.75, 0.5, 0.75, 0.5, 0.75, 0.5, 0.75, 0.375, 0.75, 0.375, 0.5, 0.375, 0.5, 0.375, 0.75, 0.375, 0.5, 0.375, 0.5, 0.375, 0.5, 0.375, 0.5, 0.625, 0.75, 0.5, 0.75, 0.5, 0.75, 0.625, 0.75, 0.375, 0.75, 0.375, 0.75, 0.375, 0.75, 0.375, 0.75, 0.625, 0.5, 0.625, 0.75, 0.625, 0.75, 0.625, 0.5, 0.375, 0.75, 0.5, 0.75, 0.5, 0.75, 0.375, 0.75, 0.5, 0.5, 0.375, 0.5, 0.375, 0.5, 0.5, 0.5, 0.0, 0.0, 0.0, 0.0, 0.0, 0.0, 0.0, 0.0, 0.0, 0.0, 0.0, 0.0, 0.0, 0.0, 0.0, 0.0, 0.5, 0.75, 0.375, 0.75, 0.375, 0.75, 0.5, 0.75, 0.375, 0.5, 0.5, 0.5, 0.5, 0.5, 0.375, 0.5, 0.0, 0.0, 0.0, 0.0, 0.0, 0.0, 0.0, 0.0, 0.5, 0.5, 0.625, 0.5, 0.625, 0.5, 0.5, 0.5, 0.5, 0.75, 0.5, 0.75, 0.5, 0.75, 0.5, 0.75, 0.375, 0.75, 0.375, 0.5, 0.375, 0.5, 0.375, 0.75, 0.375, 0.5, 0.375, 0.5, 0.375, 0.5, 0.375, 0.5, 0.625, 0.75, 0.5, 0.75, 0.5, 0.75, 0.625, 0.75, 0.375, 0.75, 0.375, 0.75, 0.375, 0.75, 0.375, 0.75])
me_cube_001.use_remesh_fix_poles = True
me_cube_001.use_remesh_preserve_attributes = False
me_cube_001.use_mirror_vertex_groups = False
me_cube_001.update()

# ---- objects
ob_cube = bpy.data.objects.new('Cube', me_cube_001)

# ---- transforms, parenting, visibility, modifiers, constraints
ob_cube.location = (0.0, 0.0, 0.0)
ob_cube.lineart.crease_threshold = 0.0

# ---- collection membership
col_collection.objects.link(ob_cube)

# ---- scene / render settings (as saved in the file)
scene.frame_start = 1; scene.frame_end = 250; scene.frame_set(1)
scene.render.engine = 'BLENDER_EEVEE_NEXT'
scene.cycles.use_denoising = False
scene.cycles.samples = 128
scene.cycles.sampling_pattern = 'TABULATED_SOBOL'
scene.cycles.use_adaptive_sampling = False
scene.cycles.use_light_tree = False
scene.view_settings.view_transform = 'Filmic'
bpy.context.view_layer.update()

# ---- added for rendering (the .blend has no active camera and no usable light): camera, sun
cam_auto = bpy.data.cameras.new('AutoCamera')
cam_auto.lens = 50.0
cam_auto.sensor_width = 36.0
cam_auto.clip_end = 1000.0
ob_auto_camera = bpy.data.objects.new('AutoCamera', cam_auto)
scene.collection.objects.link(ob_auto_camera)
ob_auto_camera.location = (23.3692, -29.517, 15.4523)
ob_auto_camera.rotation_euler = (1.09748, -7.21219e-08, 0.694738)
scene.camera = ob_auto_camera
light_auto_sun = bpy.data.lights.new('AutoSun', 'SUN')
light_auto_sun.energy = 3.0
light_auto_sun.angle = 0.0523599
ob_auto_sun = bpy.data.objects.new('AutoSun', light_auto_sun)
scene.collection.objects.link(ob_auto_sun)
ob_auto_sun.rotation_euler = (0.872665, 0.174533, 0.523599)
bpy.context.view_layer.update()
